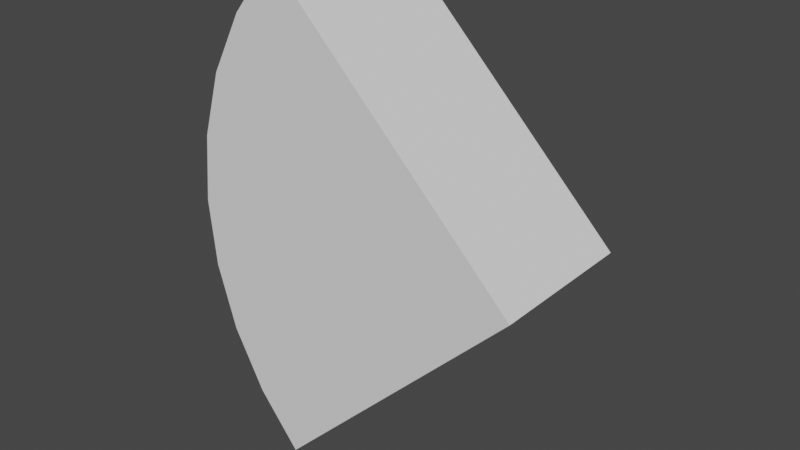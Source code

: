 # Source: hitbox.blend  (saved by Blender 2.80.75; exported with 4.5.12 LTS)
import bpy
from mathutils import Matrix  # noqa: F401  (used for matrix-valued properties, if any)

bpy.ops.wm.read_factory_settings(use_empty=True)
scene = bpy.context.scene
scene.name = 'Scene'

# ---- collections
col_collection = bpy.data.collections.new('Collection'); scene.collection.children.link(col_collection)

# ---- world
world_world = bpy.data.worlds.new('World'); scene.world = world_world
world_world.use_nodes = True; world_world.node_tree.nodes.clear()
_N = world_world.node_tree.nodes; _L = world_world.node_tree.links
n0 = _N.new('ShaderNodeOutputWorld'); n0.name = 'World Output'; n0.location = (300, 300)
n1 = _N.new('ShaderNodeBackground'); n1.name = 'Background'; n1.location = (10, 300)
n1.inputs[0].default_value = (0.05088, 0.05088, 0.05088, 1.0)
_L.new(n1.outputs[0], n0.inputs[0])
n0.is_active_output = True
world_world.color = (0.05088, 0.05088, 0.05088)
world_world.use_sun_shadow = False
world_world.sun_shadow_jitter_overblur = 0.0

# ---- meshes
me_cylinder = bpy.data.meshes.new('Cylinder')
me_cylinder.from_pydata([(-2.121, -0.6575, 2.121), (-2.121, 0.6575, 2.121), (-2.494, -0.6575, 1.667), (-2.494, 0.6575, 1.667), (-2.772, -0.6575, 1.148), (-2.772, 0.6575, 1.148), (-2.942, -0.6575, 0.5853), (-2.942, 0.6575, 0.5853), (-3.0, -0.6575, -4.47e-08), (-3.0, 0.6575, 4.47e-08), (-2.942, -0.6575, -0.5853), (-2.942, 0.6575, -0.5853), (-2.772, -0.6575, -1.148), (-2.772, 0.6575, -1.148), (-2.494, -0.6575, -1.667), (-2.494, 0.6575, -1.667), (-2.121, -0.6575, -2.121), (-2.121, 0.6575, -2.121), (-8.941e-08, 0.6575, 4.47e-08), (8.941e-08, -0.6575, -4.47e-08)], [], [(0, 1, 3, 2), (2, 3, 5, 4), (4, 5, 7, 6), (6, 7, 9, 8), (8, 9, 11, 10), (10, 11, 13, 12), (12, 13, 15, 14), (14, 15, 17, 16), (3, 1, 18, 17, 15, 13, 11, 9, 7, 5), (0, 2, 4, 6, 8, 10, 12, 14, 16, 19), (18, 1, 0, 19), (19, 16, 17, 18)])
_uv = me_cylinder.uv_layers.new(name='UVMap')
_uv.uv.foreach_set('vector', [1.0, 0.5, 1.0, 1.0, 0.9688, 1.0, 0.9688, 0.5, 0.9688, 0.5, 0.9688, 1.0, 0.9375, 1.0, 0.9375, 0.5, 0.9375, 0.5, 0.9375, 1.0, 0.9062, 1.0, 0.9062, 0.5, 0.9062, 0.5, 0.9062, 1.0, 0.875, 1.0, 0.875, 0.5, 0.875, 0.5, 0.875, 1.0, 0.8438, 1.0, 0.8438, 0.5, 0.8438, 0.5, 0.8438, 1.0, 0.8125, 1.0, 0.8125, 0.5, 0.8125, 0.5, 0.8125, 1.0, 0.7812, 1.0, 0.7812, 0.5, 0.7812, 0.5, 0.7812, 1.0, 0.75, 1.0, 0.75, 0.5, 0.2968, 0.4854, 0.25, 0.49, 0.25, 0.25, 0.49, 0.25, 0.4854, 0.2968, 0.4717, 0.3418, 0.4496, 0.3833, 0.4197, 0.4197, 0.3833, 0.4496, 0.3418, 0.4717, 0.75, 0.49, 0.7968, 0.4854, 0.8418, 0.4717, 0.8833, 0.4496, 0.9197, 0.4197, 0.9496, 0.3833, 0.9717, 0.3418, 0.9854, 0.2968, 0.99, 0.25, 0.75, 0.25, 0.5292, 0.0, 0.5292, 0.125, 0.4708, 0.125, 0.4708, 0.0, 0.4708, 1.0, 0.4708, 0.875, 0.5292, 0.875, 0.5292, 1.0])
me_cylinder.use_remesh_preserve_volume = False
me_cylinder.use_remesh_preserve_attributes = False
me_cylinder.use_mirror_vertex_groups = False
me_cylinder.update()

# ---- objects
ob_cylinder = bpy.data.objects.new('Cylinder', me_cylinder)

# ---- transforms, parenting, visibility, modifiers, constraints
ob_cylinder.location = (0.0, 0.0, 0.0)
ob_cylinder.lineart.crease_threshold = 0.0

# ---- collection membership
col_collection.objects.link(ob_cylinder)

# ---- scene / render settings (as saved in the file)
scene.frame_start = 1; scene.frame_end = 250; scene.frame_set(1)
scene.render.engine = 'BLENDER_EEVEE_NEXT'
scene.cycles.use_denoising = False
scene.cycles.samples = 128
scene.cycles.sampling_pattern = 'TABULATED_SOBOL'
scene.cycles.use_adaptive_sampling = False
scene.cycles.use_light_tree = False
scene.view_settings.view_transform = 'Filmic'
bpy.context.view_layer.update()

# ---- added for rendering (the .blend has no active camera and no usable light): camera, sun
cam_auto = bpy.data.cameras.new('AutoCamera')
cam_auto.lens = 50.0
cam_auto.sensor_width = 36.0
cam_auto.clip_end = 1000.0
ob_auto_camera = bpy.data.objects.new('AutoCamera', cam_auto)
scene.collection.objects.link(ob_auto_camera)
ob_auto_camera.location = (3.45915, -5.95098, 3.96732)
ob_auto_camera.rotation_euler = (1.09748, -7.21219e-08, 0.694738)
scene.camera = ob_auto_camera
light_auto_sun = bpy.data.lights.new('AutoSun', 'SUN')
light_auto_sun.energy = 3.0
light_auto_sun.angle = 0.0523599
ob_auto_sun = bpy.data.objects.new('AutoSun', light_auto_sun)
scene.collection.objects.link(ob_auto_sun)
ob_auto_sun.rotation_euler = (0.872665, 0.174533, 0.523599)
bpy.context.view_layer.update()
